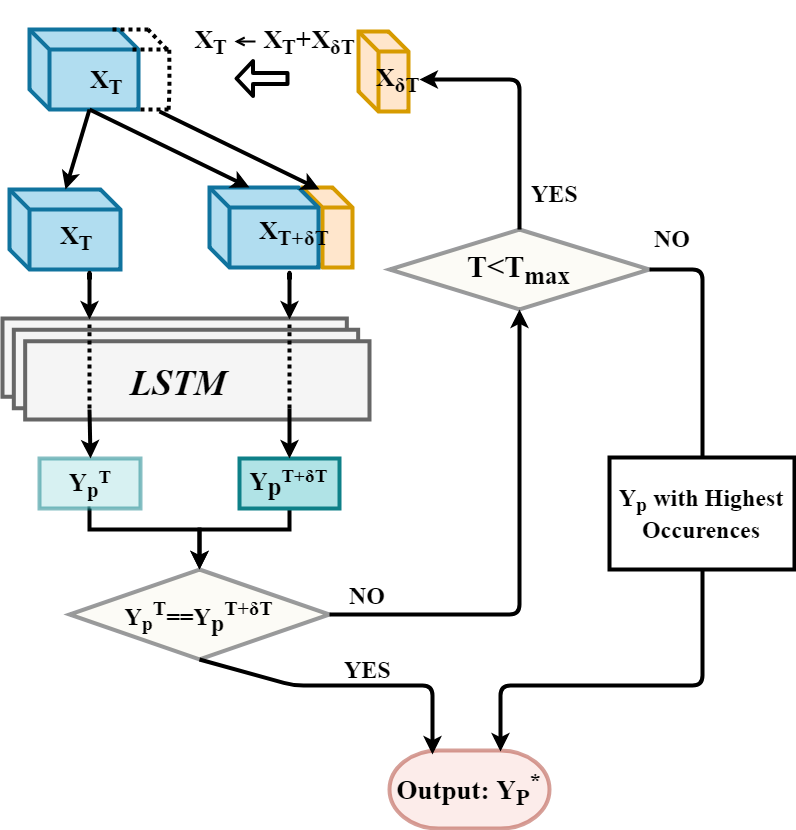

The diagram above was exported from draw.io. Its source (the exported page's mxGraphModel, read from the mxfile embedded in the PNG):
<mxGraphModel dx="2221" dy="715" grid="1" gridSize="10" guides="1" tooltips="1" connect="1" arrows="1" fold="1" page="1" pageScale="1" pageWidth="827" pageHeight="1169" background="#ffffff" math="0" shadow="0">
  <root>
    <mxCell id="0" />
    <mxCell id="1" parent="0" />
    <mxCell id="187" value="" style="shape=cube;whiteSpace=wrap;html=1;boundedLbl=1;backgroundOutline=1;strokeWidth=4;fillColor=#ffe6cc;strokeColor=#d79b00;" parent="1" vertex="1">
      <mxGeometry x="93" y="898" width="50" height="80" as="geometry" />
    </mxCell>
    <mxCell id="188" value="" style="verticalLabelPosition=bottom;verticalAlign=top;html=1;shape=mxgraph.basic.layered_rect;dx=22.67;outlineConnect=0;direction=west;strokeWidth=4;fillColor=#f5f5f5;strokeColor=#666666;fontColor=#333333;" parent="1" vertex="1">
      <mxGeometry x="-207" y="1029" width="367" height="101" as="geometry" />
    </mxCell>
    <mxCell id="189" value="" style="shape=cube;whiteSpace=wrap;html=1;boundedLbl=1;backgroundOutline=1;strokeWidth=4;fillColor=#ffe6cc;strokeColor=#d79b00;" parent="1" vertex="1">
      <mxGeometry x="149" y="742" width="50" height="80" as="geometry" />
    </mxCell>
    <mxCell id="190" value="" style="shape=cube;whiteSpace=wrap;html=1;boundedLbl=1;backgroundOutline=1;strokeWidth=4;fillColor=#b1ddf0;strokeColor=#10739e;" parent="1" vertex="1">
      <mxGeometry x="-180" y="740" width="109" height="80" as="geometry" />
    </mxCell>
    <mxCell id="191" value="" style="shape=cube;whiteSpace=wrap;html=1;boundedLbl=1;backgroundOutline=1;strokeWidth=4;fillColor=#b1ddf0;strokeColor=#10739e;" parent="1" vertex="1">
      <mxGeometry x="-200" y="900" width="111" height="80" as="geometry" />
    </mxCell>
    <mxCell id="192" value="" style="shape=cube;whiteSpace=wrap;html=1;boundedLbl=1;backgroundOutline=1;strokeWidth=4;fillColor=#b1ddf0;strokeColor=#10739e;" parent="1" vertex="1">
      <mxGeometry y="898" width="109" height="80" as="geometry" />
    </mxCell>
    <mxCell id="193" value="&lt;font face=&quot;Times New Roman&quot;&gt;&lt;span style=&quot;font-size: 24px&quot;&gt;Y&lt;/span&gt;&lt;font style=&quot;font-size: 24px&quot;&gt;&lt;sub&gt;p&lt;/sub&gt;&lt;/font&gt;&lt;sup&gt;&lt;font style=&quot;font-size: 20px&quot;&gt;T&lt;/font&gt;&lt;/sup&gt;&lt;span style=&quot;font-size: 24px&quot;&gt;==&lt;/span&gt;&lt;span style=&quot;font-size: 24px&quot;&gt;Y&lt;/span&gt;&lt;sub style=&quot;font-size: 24px&quot;&gt;&lt;font style=&quot;font-size: 24px&quot;&gt;p&lt;/font&gt;&lt;/sub&gt;&lt;sup&gt;&lt;font style=&quot;font-size: 20px&quot;&gt;T+δT&lt;/font&gt;&lt;/sup&gt;&lt;/font&gt;" style="rhombus;whiteSpace=wrap;html=1;fontSize=29;fontStyle=1;strokeWidth=4;fillColor=#f9f7ed;strokeColor=#36393d;opacity=50;" parent="1" vertex="1">
      <mxGeometry x="-140" y="1280" width="260" height="90" as="geometry" />
    </mxCell>
    <mxCell id="202" value="&lt;h2&gt;&lt;font style=&quot;font-size: 36px&quot; face=&quot;Times New Roman&quot;&gt;LSTM&lt;/font&gt;&lt;/h2&gt;" style="text;html=1;resizable=0;points=[];autosize=1;align=left;verticalAlign=top;spacingTop=-4;fontStyle=2;strokeWidth=4;" parent="1" vertex="1">
      <mxGeometry x="-81.5" y="1054.5" width="120" height="50" as="geometry" />
    </mxCell>
    <mxCell id="203" style="edgeStyle=orthogonalEdgeStyle;rounded=0;html=1;exitX=0.5;exitY=1;entryX=0.5;entryY=0;jettySize=auto;orthogonalLoop=1;strokeWidth=4;" parent="1" source="204" target="193" edge="1">
      <mxGeometry relative="1" as="geometry">
        <Array as="points">
          <mxPoint x="-120" y="1219" />
          <mxPoint x="-120" y="1240" />
          <mxPoint x="-10" y="1240" />
        </Array>
      </mxGeometry>
    </mxCell>
    <mxCell id="204" value="&lt;div style=&quot;text-align: left&quot;&gt;&lt;font face=&quot;Times New Roman&quot;&gt;&lt;span style=&quot;font-size: 25px&quot;&gt;Y&lt;/span&gt;&lt;font style=&quot;font-size: 25px&quot;&gt;&lt;sub&gt;p&lt;/sub&gt;&lt;/font&gt;&lt;sup&gt;&lt;font style=&quot;font-size: 19px&quot;&gt;T&lt;/font&gt;&lt;/sup&gt;&lt;/font&gt;&lt;/div&gt;" style="rounded=0;whiteSpace=wrap;html=1;fontSize=23;fontStyle=1;strokeWidth=4;fillColor=#b0e3e6;strokeColor=#0e8088;opacity=50;" parent="1" vertex="1">
      <mxGeometry x="-170" y="1169" width="101" height="50" as="geometry" />
    </mxCell>
    <mxCell id="205" style="edgeStyle=orthogonalEdgeStyle;rounded=0;html=1;exitX=0.5;exitY=1;entryX=0.5;entryY=0;jettySize=auto;orthogonalLoop=1;strokeWidth=4;" parent="1" source="206" target="193" edge="1">
      <mxGeometry relative="1" as="geometry">
        <Array as="points">
          <mxPoint x="80" y="1240" />
          <mxPoint x="-10" y="1240" />
        </Array>
      </mxGeometry>
    </mxCell>
    <mxCell id="206" value="&lt;font face=&quot;Times New Roman&quot;&gt;&lt;span style=&quot;font-size: 25px&quot;&gt;Y&lt;/span&gt;&lt;sub style=&quot;font-size: 25px&quot;&gt;&lt;font style=&quot;font-size: 25px&quot;&gt;p&lt;/font&gt;&lt;/sub&gt;&lt;sup&gt;&lt;font style=&quot;font-size: 19px&quot;&gt;T+δT&lt;/font&gt;&lt;/sup&gt;&lt;/font&gt;" style="rounded=0;whiteSpace=wrap;html=1;fontSize=23;fontStyle=1;strokeWidth=4;fillColor=#b0e3e6;strokeColor=#0e8088;" parent="1" vertex="1">
      <mxGeometry x="30" y="1169" width="100" height="50" as="geometry" />
    </mxCell>
    <mxCell id="207" value="&lt;font face=&quot;Times New Roman&quot;&gt;Output: Y&lt;sub&gt;P&lt;/sub&gt;&lt;sup&gt;*&lt;/sup&gt;&lt;/font&gt;" style="strokeWidth=4;html=1;shape=mxgraph.flowchart.terminator;whiteSpace=wrap;fontSize=27;fontStyle=1;fillColor=#fad9d5;strokeColor=#ae4132;opacity=50;" parent="1" vertex="1">
      <mxGeometry x="180" y="1461" width="160" height="78" as="geometry" />
    </mxCell>
    <mxCell id="208" value="&lt;h2 style=&quot;font-size: 30px&quot;&gt;&lt;font face=&quot;Times New Roman&quot; style=&quot;font-size: 30px&quot;&gt;T&amp;lt;T&lt;sub&gt;max&lt;/sub&gt;&lt;/font&gt;&lt;/h2&gt;" style="rhombus;whiteSpace=wrap;html=1;fontSize=29;fontStyle=1;strokeWidth=4;fillColor=#f9f7ed;strokeColor=#36393d;opacity=50;" parent="1" vertex="1">
      <mxGeometry x="180" y="940" width="260" height="80" as="geometry" />
    </mxCell>
    <mxCell id="209" value="" style="endArrow=none;dashed=1;html=1;exitX=0.996;exitY=1.003;exitPerimeter=0;entryX=1;entryY=0.25;strokeWidth=4;dashPattern=1 1;" parent="1" edge="1">
      <mxGeometry width="50" height="50" relative="1" as="geometry">
        <mxPoint x="-40.89655172413791" y="820.2413793103449" as="sourcePoint" />
        <mxPoint x="-40.206896551724185" y="760.2413793103449" as="targetPoint" />
        <Array as="points">
          <mxPoint x="-40" y="800" />
        </Array>
      </mxGeometry>
    </mxCell>
    <mxCell id="211" value="" style="endArrow=none;dashed=1;html=1;strokeWidth=4;dashPattern=1 1;" parent="1" edge="1">
      <mxGeometry width="50" height="50" relative="1" as="geometry">
        <mxPoint x="-42.5" y="760" as="sourcePoint" />
        <mxPoint x="-61.5" y="740" as="targetPoint" />
      </mxGeometry>
    </mxCell>
    <mxCell id="213" value="" style="endArrow=classic;html=1;entryX=0.5;entryY=0;exitX=0;exitY=0;exitPerimeter=0;strokeWidth=4;exitDx=60;exitDy=80;" parent="1" source="190" target="191" edge="1">
      <mxGeometry width="50" height="50" relative="1" as="geometry">
        <mxPoint x="-80" y="826" as="sourcePoint" />
        <mxPoint x="-158.5" y="1034" as="targetPoint" />
      </mxGeometry>
    </mxCell>
    <mxCell id="215" value="" style="endArrow=classic;html=1;strokeWidth=4;" parent="1" edge="1">
      <mxGeometry width="50" height="50" relative="1" as="geometry">
        <mxPoint x="-50" y="822" as="sourcePoint" />
        <mxPoint x="110" y="900" as="targetPoint" />
      </mxGeometry>
    </mxCell>
    <mxCell id="218" value="" style="group;strokeWidth=4;" parent="1" vertex="1" connectable="0">
      <mxGeometry x="-12.5" y="726" width="176.5" height="75.5" as="geometry" />
    </mxCell>
    <mxCell id="A8Nd_DXJsBiLeKskK5Va-263" value="&lt;h2&gt;&amp;nbsp;X&lt;sub&gt;δT&lt;/sub&gt;&lt;/h2&gt;&lt;br&gt;" style="text;html=1;resizable=0;points=[];autosize=1;align=left;verticalAlign=top;spacingTop=-4;fontSize=17;fontFamily=Times New Roman;" vertex="1" parent="218">
      <mxGeometry x="106.5" y="-14.5" width="70" height="90" as="geometry" />
    </mxCell>
    <mxCell id="A8Nd_DXJsBiLeKskK5Va-267" value="&lt;h2&gt;&amp;nbsp;X&lt;sub&gt;T&lt;/sub&gt;+&lt;/h2&gt;&lt;br&gt;" style="text;html=1;resizable=0;points=[];autosize=1;align=left;verticalAlign=top;spacingTop=-4;fontSize=17;fontFamily=Times New Roman;" vertex="1" parent="218">
      <mxGeometry x="58.5" y="-14.5" width="70" height="90" as="geometry" />
    </mxCell>
    <mxCell id="225" value="" style="endArrow=classic;html=1;exitX=0.5;exitY=1;entryX=0.269;entryY=0.048;entryPerimeter=0;strokeWidth=4;" parent="1" source="193" target="207" edge="1">
      <mxGeometry width="50" height="50" relative="1" as="geometry">
        <mxPoint x="-260" y="1490" as="sourcePoint" />
        <mxPoint x="231" y="1460" as="targetPoint" />
        <Array as="points">
          <mxPoint x="84" y="1396" />
          <mxPoint x="223" y="1396" />
        </Array>
      </mxGeometry>
    </mxCell>
    <mxCell id="226" value="&lt;font face=&quot;Times New Roman&quot;&gt;YES&lt;/font&gt;" style="text;html=1;resizable=0;points=[];autosize=1;align=left;verticalAlign=top;spacingTop=-4;fontSize=24;fontStyle=1;strokeWidth=4;" parent="1" vertex="1">
      <mxGeometry x="133" y="1364" width="60" height="30" as="geometry" />
    </mxCell>
    <mxCell id="227" value="" style="endArrow=classic;html=1;entryX=0.5;entryY=1;exitX=1;exitY=0.5;strokeWidth=4;" parent="1" source="193" target="208" edge="1">
      <mxGeometry width="50" height="50" relative="1" as="geometry">
        <mxPoint x="-260" y="1490" as="sourcePoint" />
        <mxPoint x="-210" y="1440" as="targetPoint" />
        <Array as="points">
          <mxPoint x="310" y="1325" />
        </Array>
      </mxGeometry>
    </mxCell>
    <mxCell id="228" value="&lt;font face=&quot;Times New Roman&quot;&gt;NO&lt;/font&gt;" style="text;html=1;resizable=0;points=[];autosize=1;align=left;verticalAlign=top;spacingTop=-4;fontSize=24;fontStyle=1;strokeWidth=4;" parent="1" vertex="1">
      <mxGeometry x="138" y="1290" width="50" height="30" as="geometry" />
    </mxCell>
    <mxCell id="229" value="&lt;font face=&quot;Times New Roman&quot;&gt;YES&lt;/font&gt;" style="text;html=1;resizable=0;points=[];autosize=1;align=left;verticalAlign=top;spacingTop=-4;fontSize=24;fontStyle=1;strokeWidth=4;" parent="1" vertex="1">
      <mxGeometry x="320" y="888" width="60" height="30" as="geometry" />
    </mxCell>
    <mxCell id="230" value="" style="shape=flexArrow;endArrow=classic;html=1;fillColor=#ffffff;strokeWidth=4;width=8;endSize=4.17;" parent="1" edge="1">
      <mxGeometry width="50" height="50" relative="1" as="geometry">
        <mxPoint x="80" y="789" as="sourcePoint" />
        <mxPoint x="25" y="789" as="targetPoint" />
      </mxGeometry>
    </mxCell>
    <mxCell id="231" value="" style="endArrow=classic;html=1;fontSize=24;exitX=1;exitY=0.5;entryX=0.5;entryY=1;strokeWidth=4;" parent="1" source="208" target="233" edge="1">
      <mxGeometry width="50" height="50" relative="1" as="geometry">
        <mxPoint x="-260" y="1490" as="sourcePoint" />
        <mxPoint x="420" y="1280" as="targetPoint" />
        <Array as="points">
          <mxPoint x="493" y="980" />
        </Array>
      </mxGeometry>
    </mxCell>
    <mxCell id="232" value="&lt;font face=&quot;Times New Roman&quot;&gt;NO&lt;/font&gt;" style="text;html=1;resizable=0;points=[];autosize=1;align=left;verticalAlign=top;spacingTop=-4;fontSize=24;fontStyle=1;strokeWidth=4;" parent="1" vertex="1">
      <mxGeometry x="442.5" y="933" width="50" height="30" as="geometry" />
    </mxCell>
    <mxCell id="233" value="&lt;font style=&quot;font-size: 24px&quot; face=&quot;Times New Roman&quot;&gt;Y&lt;sub&gt;p&lt;/sub&gt; with Highest Occurences&lt;/font&gt;" style="rounded=0;whiteSpace=wrap;html=1;fontSize=24;fontStyle=1;strokeWidth=4;" parent="1" vertex="1">
      <mxGeometry x="400" y="1168" width="185" height="112" as="geometry" />
    </mxCell>
    <mxCell id="234" value="" style="endArrow=classic;html=1;fontSize=24;exitX=0.5;exitY=1;entryX=0.694;entryY=0.018;entryPerimeter=0;strokeWidth=4;" parent="1" source="233" target="207" edge="1">
      <mxGeometry width="50" height="50" relative="1" as="geometry">
        <mxPoint x="420" y="1301" as="sourcePoint" />
        <mxPoint x="280" y="1460" as="targetPoint" />
        <Array as="points">
          <mxPoint x="493" y="1396" />
          <mxPoint x="340" y="1396" />
          <mxPoint x="291" y="1396" />
        </Array>
      </mxGeometry>
    </mxCell>
    <mxCell id="236" value="" style="endArrow=classic;html=1;fontSize=23;strokeWidth=4;entryX=0.5;entryY=0;entryDx=0;entryDy=0;" parent="1" edge="1" target="206">
      <mxGeometry width="50" height="50" relative="1" as="geometry">
        <mxPoint x="80" y="1119" as="sourcePoint" />
        <mxPoint x="80" y="1159" as="targetPoint" />
        <Array as="points" />
      </mxGeometry>
    </mxCell>
    <mxCell id="237" value="" style="endArrow=none;dashed=1;html=1;fontSize=23;strokeWidth=4;dashPattern=1 1;" parent="1" edge="1">
      <mxGeometry width="50" height="50" relative="1" as="geometry">
        <mxPoint x="-120" y="1119" as="sourcePoint" />
        <mxPoint x="-120" y="1034" as="targetPoint" />
        <Array as="points">
          <mxPoint x="-120" y="1084" />
          <mxPoint x="-120" y="1039" />
        </Array>
      </mxGeometry>
    </mxCell>
    <mxCell id="240" value="" style="endArrow=classic;html=1;fontSize=27;strokeWidth=4;" parent="1" edge="1">
      <mxGeometry width="50" height="50" relative="1" as="geometry">
        <mxPoint x="-120" y="990" as="sourcePoint" />
        <mxPoint x="-120" y="1030" as="targetPoint" />
        <Array as="points">
          <mxPoint x="-120" y="980" />
        </Array>
      </mxGeometry>
    </mxCell>
    <mxCell id="241" value="" style="endArrow=classic;html=1;fontSize=27;strokeWidth=4;" parent="1" edge="1">
      <mxGeometry width="50" height="50" relative="1" as="geometry">
        <mxPoint x="80" y="990" as="sourcePoint" />
        <mxPoint x="80" y="1030" as="targetPoint" />
        <Array as="points">
          <mxPoint x="80" y="980" />
        </Array>
      </mxGeometry>
    </mxCell>
    <mxCell id="242" value="" style="endArrow=none;dashed=1;html=1;fontSize=23;strokeWidth=4;dashPattern=1 1;" parent="1" edge="1">
      <mxGeometry width="50" height="50" relative="1" as="geometry">
        <mxPoint x="80" y="1119" as="sourcePoint" />
        <mxPoint x="80" y="1034" as="targetPoint" />
        <Array as="points">
          <mxPoint x="80" y="1084" />
          <mxPoint x="80" y="1039" />
        </Array>
      </mxGeometry>
    </mxCell>
    <mxCell id="243" value="" style="endArrow=classic;html=1;fontSize=27;strokeWidth=4;entryX=0.5;entryY=0;entryDx=0;entryDy=0;" parent="1" edge="1" target="204">
      <mxGeometry width="50" height="50" relative="1" as="geometry">
        <mxPoint x="-120" y="1120" as="sourcePoint" />
        <mxPoint x="-120" y="1160" as="targetPoint" />
        <Array as="points" />
      </mxGeometry>
    </mxCell>
    <mxCell id="A8Nd_DXJsBiLeKskK5Va-250" value="" style="endArrow=none;dashed=1;html=1;strokeWidth=4;dashPattern=1 1;entryX=0;entryY=0;entryDx=80;entryDy=0;entryPerimeter=0;" edge="1" parent="1" target="190">
      <mxGeometry width="50" height="50" relative="1" as="geometry">
        <mxPoint x="-61" y="740" as="sourcePoint" />
        <mxPoint x="-51.5" y="750" as="targetPoint" />
      </mxGeometry>
    </mxCell>
    <mxCell id="A8Nd_DXJsBiLeKskK5Va-251" value="" style="endArrow=none;dashed=1;html=1;strokeWidth=4;dashPattern=1 1;entryX=0;entryY=0;entryDx=100;entryDy=20;entryPerimeter=0;" edge="1" parent="1" target="190">
      <mxGeometry width="50" height="50" relative="1" as="geometry">
        <mxPoint x="-41" y="760" as="sourcePoint" />
        <mxPoint x="-81" y="750" as="targetPoint" />
      </mxGeometry>
    </mxCell>
    <mxCell id="A8Nd_DXJsBiLeKskK5Va-252" value="" style="endArrow=none;dashed=1;html=1;strokeWidth=4;dashPattern=1 1;entryX=1;entryY=1;entryDx=0;entryDy=0;entryPerimeter=0;" edge="1" parent="1" target="190">
      <mxGeometry width="50" height="50" relative="1" as="geometry">
        <mxPoint x="-41" y="820" as="sourcePoint" />
        <mxPoint x="-61" y="770" as="targetPoint" />
      </mxGeometry>
    </mxCell>
    <mxCell id="A8Nd_DXJsBiLeKskK5Va-253" value="" style="endArrow=classic;html=1;exitX=0.5;exitY=0;exitDx=0;exitDy=0;edgeStyle=orthogonalEdgeStyle;strokeWidth=4;" edge="1" parent="1" source="208">
      <mxGeometry width="50" height="50" relative="1" as="geometry">
        <mxPoint x="170" y="860" as="sourcePoint" />
        <mxPoint x="210" y="790" as="targetPoint" />
        <Array as="points">
          <mxPoint x="310" y="790" />
        </Array>
      </mxGeometry>
    </mxCell>
    <mxCell id="A8Nd_DXJsBiLeKskK5Va-259" value="" style="endArrow=classic;html=1;entryX=0;entryY=0;exitX=0;exitY=0;exitPerimeter=0;strokeWidth=4;exitDx=60;exitDy=80;entryDx=40;entryDy=0;entryPerimeter=0;" edge="1" parent="1" source="190" target="192">
      <mxGeometry width="50" height="50" relative="1" as="geometry">
        <mxPoint x="-146" y="831" as="sourcePoint" />
        <mxPoint x="-129" y="910" as="targetPoint" />
      </mxGeometry>
    </mxCell>
    <mxCell id="A8Nd_DXJsBiLeKskK5Va-260" value="&lt;h2&gt;X&lt;sub&gt;δT&lt;/sub&gt;&lt;/h2&gt;&lt;br&gt;" style="text;html=1;resizable=0;points=[];autosize=1;align=left;verticalAlign=top;spacingTop=-4;fontSize=17;fontFamily=Times New Roman;" vertex="1" parent="1">
      <mxGeometry x="165" y="750" width="60" height="90" as="geometry" />
    </mxCell>
    <mxCell id="A8Nd_DXJsBiLeKskK5Va-262" value="&lt;h2&gt;X&lt;sub&gt;T+δT&lt;/sub&gt;&lt;/h2&gt;&lt;br&gt;" style="text;html=1;resizable=0;points=[];autosize=1;align=left;verticalAlign=top;spacingTop=-4;fontSize=17;fontFamily=Times New Roman;" vertex="1" parent="1">
      <mxGeometry x="48" y="903" width="90" height="90" as="geometry" />
    </mxCell>
    <mxCell id="A8Nd_DXJsBiLeKskK5Va-265" value="&lt;h2&gt;X&lt;sub&gt;T&lt;/sub&gt;&lt;/h2&gt;&lt;br&gt;" style="text;html=1;resizable=0;points=[];autosize=1;align=left;verticalAlign=top;spacingTop=-4;fontSize=17;fontFamily=Times New Roman;" vertex="1" parent="1">
      <mxGeometry x="-151.5" y="908" width="50" height="90" as="geometry" />
    </mxCell>
    <mxCell id="A8Nd_DXJsBiLeKskK5Va-266" value="&lt;h2&gt;X&lt;sub&gt;T&lt;/sub&gt;&amp;nbsp;&lt;/h2&gt;&lt;br&gt;" style="text;html=1;resizable=0;points=[];autosize=1;align=left;verticalAlign=top;spacingTop=-4;fontSize=17;fontFamily=Times New Roman;" vertex="1" parent="1">
      <mxGeometry x="-121.5" y="751.5" width="50" height="90" as="geometry" />
    </mxCell>
    <mxCell id="A8Nd_DXJsBiLeKskK5Va-277" value="&lt;h2&gt;&amp;nbsp;X&lt;sub&gt;T&lt;/sub&gt;&lt;/h2&gt;&lt;br&gt;" style="text;html=1;resizable=0;points=[];autosize=1;align=left;verticalAlign=top;spacingTop=-4;fontSize=17;fontFamily=Times New Roman;" vertex="1" parent="1">
      <mxGeometry x="-23.5" y="711.5" width="50" height="90" as="geometry" />
    </mxCell>
    <mxCell id="A8Nd_DXJsBiLeKskK5Va-287" value="" style="edgeStyle=orthogonalEdgeStyle;rounded=0;jumpSize=3;orthogonalLoop=1;jettySize=auto;html=1;endArrow=open;endFill=0;strokeWidth=2;fontFamily=Times New Roman;fontSize=22;" edge="1" parent="1">
      <mxGeometry relative="1" as="geometry">
        <mxPoint x="46" y="752" as="sourcePoint" />
        <mxPoint x="25" y="752" as="targetPoint" />
      </mxGeometry>
    </mxCell>
  </root>
</mxGraphModel>